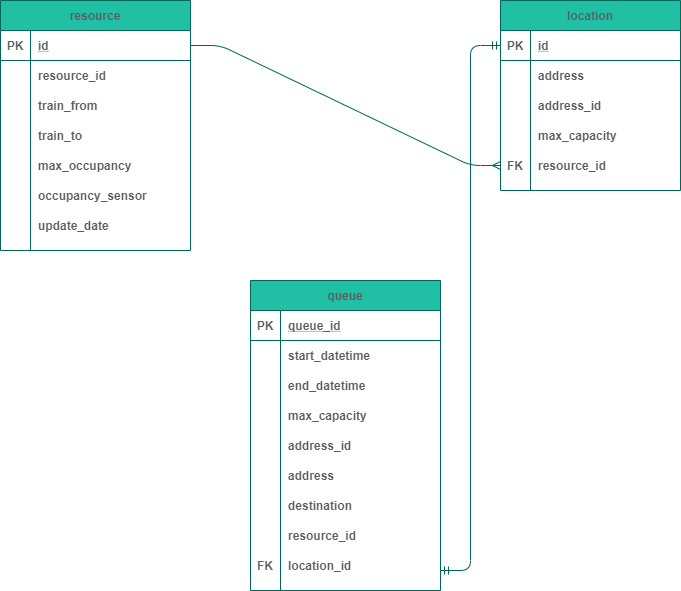

The diagram above was exported from draw.io. Its source (the exported page's mxGraphModel, read from the mxfile embedded in the PNG):
<mxGraphModel dx="1024" dy="592" grid="1" gridSize="10" guides="1" tooltips="1" connect="1" arrows="1" fold="1" page="1" pageScale="1" pageWidth="850" pageHeight="1100" background="none" math="0" shadow="0">
  <root>
    <mxCell id="0" />
    <mxCell id="1" parent="0" />
    <mxCell id="AG3NCUcBOBEV9hfP4_cm-1" value="resource" style="shape=table;startSize=30;container=1;collapsible=1;childLayout=tableLayout;fixedRows=1;rowLines=0;fontStyle=1;align=center;resizeLast=1;fillColor=#21C0A5;strokeColor=#006658;fontColor=#5C5C5C;" vertex="1" parent="1">
      <mxGeometry x="100" y="80" width="190" height="250" as="geometry" />
    </mxCell>
    <mxCell id="AG3NCUcBOBEV9hfP4_cm-2" value="" style="shape=partialRectangle;collapsible=0;dropTarget=0;pointerEvents=0;fillColor=none;top=0;left=0;bottom=1;right=0;points=[[0,0.5],[1,0.5]];portConstraint=eastwest;strokeColor=#006658;fontColor=#5C5C5C;" vertex="1" parent="AG3NCUcBOBEV9hfP4_cm-1">
      <mxGeometry y="30" width="190" height="30" as="geometry" />
    </mxCell>
    <mxCell id="AG3NCUcBOBEV9hfP4_cm-3" value="PK" style="shape=partialRectangle;connectable=0;fillColor=none;top=0;left=0;bottom=0;right=0;fontStyle=1;overflow=hidden;strokeColor=#006658;fontColor=#5C5C5C;" vertex="1" parent="AG3NCUcBOBEV9hfP4_cm-2">
      <mxGeometry width="30" height="30" as="geometry" />
    </mxCell>
    <mxCell id="AG3NCUcBOBEV9hfP4_cm-4" value="id" style="shape=partialRectangle;connectable=0;fillColor=none;top=0;left=0;bottom=0;right=0;align=left;spacingLeft=6;fontStyle=5;overflow=hidden;strokeColor=#006658;fontColor=#5C5C5C;" vertex="1" parent="AG3NCUcBOBEV9hfP4_cm-2">
      <mxGeometry x="30" width="160" height="30" as="geometry" />
    </mxCell>
    <mxCell id="AG3NCUcBOBEV9hfP4_cm-5" value="" style="shape=partialRectangle;collapsible=0;dropTarget=0;pointerEvents=0;fillColor=none;top=0;left=0;bottom=0;right=0;points=[[0,0.5],[1,0.5]];portConstraint=eastwest;strokeColor=#006658;fontColor=#5C5C5C;" vertex="1" parent="AG3NCUcBOBEV9hfP4_cm-1">
      <mxGeometry y="60" width="190" height="30" as="geometry" />
    </mxCell>
    <mxCell id="AG3NCUcBOBEV9hfP4_cm-6" value="" style="shape=partialRectangle;connectable=0;fillColor=none;top=0;left=0;bottom=0;right=0;editable=1;overflow=hidden;strokeColor=#006658;fontColor=#5C5C5C;" vertex="1" parent="AG3NCUcBOBEV9hfP4_cm-5">
      <mxGeometry width="30" height="30" as="geometry" />
    </mxCell>
    <mxCell id="AG3NCUcBOBEV9hfP4_cm-7" value="resource_id" style="shape=partialRectangle;connectable=0;fillColor=none;top=0;left=0;bottom=0;right=0;align=left;spacingLeft=6;overflow=hidden;fontStyle=1;strokeColor=#006658;fontColor=#5C5C5C;" vertex="1" parent="AG3NCUcBOBEV9hfP4_cm-5">
      <mxGeometry x="30" width="160" height="30" as="geometry" />
    </mxCell>
    <mxCell id="AG3NCUcBOBEV9hfP4_cm-8" value="" style="shape=partialRectangle;collapsible=0;dropTarget=0;pointerEvents=0;fillColor=none;top=0;left=0;bottom=0;right=0;points=[[0,0.5],[1,0.5]];portConstraint=eastwest;strokeColor=#006658;fontColor=#5C5C5C;" vertex="1" parent="AG3NCUcBOBEV9hfP4_cm-1">
      <mxGeometry y="90" width="190" height="30" as="geometry" />
    </mxCell>
    <mxCell id="AG3NCUcBOBEV9hfP4_cm-9" value="" style="shape=partialRectangle;connectable=0;fillColor=none;top=0;left=0;bottom=0;right=0;editable=1;overflow=hidden;strokeColor=#006658;fontColor=#5C5C5C;" vertex="1" parent="AG3NCUcBOBEV9hfP4_cm-8">
      <mxGeometry width="30" height="30" as="geometry" />
    </mxCell>
    <mxCell id="AG3NCUcBOBEV9hfP4_cm-10" value="train_from" style="shape=partialRectangle;connectable=0;fillColor=none;top=0;left=0;bottom=0;right=0;align=left;spacingLeft=6;overflow=hidden;fontStyle=1;strokeColor=#006658;fontColor=#5C5C5C;" vertex="1" parent="AG3NCUcBOBEV9hfP4_cm-8">
      <mxGeometry x="30" width="160" height="30" as="geometry" />
    </mxCell>
    <mxCell id="AG3NCUcBOBEV9hfP4_cm-11" value="" style="shape=partialRectangle;collapsible=0;dropTarget=0;pointerEvents=0;fillColor=none;top=0;left=0;bottom=0;right=0;points=[[0,0.5],[1,0.5]];portConstraint=eastwest;strokeColor=#006658;fontColor=#5C5C5C;" vertex="1" parent="AG3NCUcBOBEV9hfP4_cm-1">
      <mxGeometry y="120" width="190" height="30" as="geometry" />
    </mxCell>
    <mxCell id="AG3NCUcBOBEV9hfP4_cm-12" value="" style="shape=partialRectangle;connectable=0;fillColor=none;top=0;left=0;bottom=0;right=0;editable=1;overflow=hidden;strokeColor=#006658;fontColor=#5C5C5C;" vertex="1" parent="AG3NCUcBOBEV9hfP4_cm-11">
      <mxGeometry width="30" height="30" as="geometry" />
    </mxCell>
    <mxCell id="AG3NCUcBOBEV9hfP4_cm-13" value="train_to" style="shape=partialRectangle;connectable=0;fillColor=none;top=0;left=0;bottom=0;right=0;align=left;spacingLeft=6;overflow=hidden;fontStyle=1;strokeColor=#006658;fontColor=#5C5C5C;" vertex="1" parent="AG3NCUcBOBEV9hfP4_cm-11">
      <mxGeometry x="30" width="160" height="30" as="geometry" />
    </mxCell>
    <mxCell id="AG3NCUcBOBEV9hfP4_cm-14" value="location" style="shape=table;startSize=30;container=1;collapsible=1;childLayout=tableLayout;fixedRows=1;rowLines=0;fontStyle=1;align=center;resizeLast=1;fillColor=#21C0A5;strokeColor=#006658;fontColor=#5C5C5C;" vertex="1" parent="1">
      <mxGeometry x="600" y="80" width="180" height="190" as="geometry" />
    </mxCell>
    <mxCell id="AG3NCUcBOBEV9hfP4_cm-15" value="" style="shape=partialRectangle;collapsible=0;dropTarget=0;pointerEvents=0;fillColor=none;top=0;left=0;bottom=1;right=0;points=[[0,0.5],[1,0.5]];portConstraint=eastwest;strokeColor=#006658;fontColor=#5C5C5C;" vertex="1" parent="AG3NCUcBOBEV9hfP4_cm-14">
      <mxGeometry y="30" width="180" height="30" as="geometry" />
    </mxCell>
    <mxCell id="AG3NCUcBOBEV9hfP4_cm-16" value="PK" style="shape=partialRectangle;connectable=0;fillColor=none;top=0;left=0;bottom=0;right=0;fontStyle=1;overflow=hidden;strokeColor=#006658;fontColor=#5C5C5C;" vertex="1" parent="AG3NCUcBOBEV9hfP4_cm-15">
      <mxGeometry width="30" height="30" as="geometry" />
    </mxCell>
    <mxCell id="AG3NCUcBOBEV9hfP4_cm-17" value="id" style="shape=partialRectangle;connectable=0;fillColor=none;top=0;left=0;bottom=0;right=0;align=left;spacingLeft=6;fontStyle=5;overflow=hidden;strokeColor=#006658;fontColor=#5C5C5C;" vertex="1" parent="AG3NCUcBOBEV9hfP4_cm-15">
      <mxGeometry x="30" width="150" height="30" as="geometry" />
    </mxCell>
    <mxCell id="AG3NCUcBOBEV9hfP4_cm-18" value="" style="shape=partialRectangle;collapsible=0;dropTarget=0;pointerEvents=0;fillColor=none;top=0;left=0;bottom=0;right=0;points=[[0,0.5],[1,0.5]];portConstraint=eastwest;strokeColor=#006658;fontColor=#5C5C5C;" vertex="1" parent="AG3NCUcBOBEV9hfP4_cm-14">
      <mxGeometry y="60" width="180" height="30" as="geometry" />
    </mxCell>
    <mxCell id="AG3NCUcBOBEV9hfP4_cm-19" value="" style="shape=partialRectangle;connectable=0;fillColor=none;top=0;left=0;bottom=0;right=0;editable=1;overflow=hidden;strokeColor=#006658;fontColor=#5C5C5C;" vertex="1" parent="AG3NCUcBOBEV9hfP4_cm-18">
      <mxGeometry width="30" height="30" as="geometry" />
    </mxCell>
    <mxCell id="AG3NCUcBOBEV9hfP4_cm-20" value="address" style="shape=partialRectangle;connectable=0;fillColor=none;top=0;left=0;bottom=0;right=0;align=left;spacingLeft=6;overflow=hidden;fontStyle=1;strokeColor=#006658;fontColor=#5C5C5C;" vertex="1" parent="AG3NCUcBOBEV9hfP4_cm-18">
      <mxGeometry x="30" width="150" height="30" as="geometry" />
    </mxCell>
    <mxCell id="AG3NCUcBOBEV9hfP4_cm-21" value="" style="shape=partialRectangle;collapsible=0;dropTarget=0;pointerEvents=0;fillColor=none;top=0;left=0;bottom=0;right=0;points=[[0,0.5],[1,0.5]];portConstraint=eastwest;strokeColor=#006658;fontColor=#5C5C5C;" vertex="1" parent="AG3NCUcBOBEV9hfP4_cm-14">
      <mxGeometry y="90" width="180" height="30" as="geometry" />
    </mxCell>
    <mxCell id="AG3NCUcBOBEV9hfP4_cm-22" value="" style="shape=partialRectangle;connectable=0;fillColor=none;top=0;left=0;bottom=0;right=0;editable=1;overflow=hidden;strokeColor=#006658;fontColor=#5C5C5C;" vertex="1" parent="AG3NCUcBOBEV9hfP4_cm-21">
      <mxGeometry width="30" height="30" as="geometry" />
    </mxCell>
    <mxCell id="AG3NCUcBOBEV9hfP4_cm-23" value="address_id" style="shape=partialRectangle;connectable=0;fillColor=none;top=0;left=0;bottom=0;right=0;align=left;spacingLeft=6;overflow=hidden;fontStyle=1;strokeColor=#006658;fontColor=#5C5C5C;" vertex="1" parent="AG3NCUcBOBEV9hfP4_cm-21">
      <mxGeometry x="30" width="150" height="30" as="geometry" />
    </mxCell>
    <mxCell id="AG3NCUcBOBEV9hfP4_cm-24" value="" style="shape=partialRectangle;collapsible=0;dropTarget=0;pointerEvents=0;fillColor=none;top=0;left=0;bottom=0;right=0;points=[[0,0.5],[1,0.5]];portConstraint=eastwest;strokeColor=#006658;fontColor=#5C5C5C;" vertex="1" parent="AG3NCUcBOBEV9hfP4_cm-14">
      <mxGeometry y="120" width="180" height="30" as="geometry" />
    </mxCell>
    <mxCell id="AG3NCUcBOBEV9hfP4_cm-25" value="" style="shape=partialRectangle;connectable=0;fillColor=none;top=0;left=0;bottom=0;right=0;editable=1;overflow=hidden;strokeColor=#006658;fontColor=#5C5C5C;" vertex="1" parent="AG3NCUcBOBEV9hfP4_cm-24">
      <mxGeometry width="30" height="30" as="geometry" />
    </mxCell>
    <mxCell id="AG3NCUcBOBEV9hfP4_cm-26" value="max_capacity" style="shape=partialRectangle;connectable=0;fillColor=none;top=0;left=0;bottom=0;right=0;align=left;spacingLeft=6;overflow=hidden;fontStyle=1;strokeColor=#006658;fontColor=#5C5C5C;" vertex="1" parent="AG3NCUcBOBEV9hfP4_cm-24">
      <mxGeometry x="30" width="150" height="30" as="geometry" />
    </mxCell>
    <mxCell id="AG3NCUcBOBEV9hfP4_cm-27" value="queue" style="shape=table;startSize=30;container=1;collapsible=1;childLayout=tableLayout;fixedRows=1;rowLines=0;fontStyle=1;align=center;resizeLast=1;fillColor=#21C0A5;strokeColor=#006658;fontColor=#5C5C5C;" vertex="1" parent="1">
      <mxGeometry x="350" y="360" width="190" height="310" as="geometry" />
    </mxCell>
    <mxCell id="AG3NCUcBOBEV9hfP4_cm-28" value="" style="shape=partialRectangle;collapsible=0;dropTarget=0;pointerEvents=0;fillColor=none;top=0;left=0;bottom=1;right=0;points=[[0,0.5],[1,0.5]];portConstraint=eastwest;strokeColor=#006658;fontColor=#5C5C5C;" vertex="1" parent="AG3NCUcBOBEV9hfP4_cm-27">
      <mxGeometry y="30" width="190" height="30" as="geometry" />
    </mxCell>
    <mxCell id="AG3NCUcBOBEV9hfP4_cm-29" value="PK" style="shape=partialRectangle;connectable=0;fillColor=none;top=0;left=0;bottom=0;right=0;fontStyle=1;overflow=hidden;strokeColor=#006658;fontColor=#5C5C5C;" vertex="1" parent="AG3NCUcBOBEV9hfP4_cm-28">
      <mxGeometry width="30" height="30" as="geometry" />
    </mxCell>
    <mxCell id="AG3NCUcBOBEV9hfP4_cm-30" value="queue_id" style="shape=partialRectangle;connectable=0;fillColor=none;top=0;left=0;bottom=0;right=0;align=left;spacingLeft=6;fontStyle=5;overflow=hidden;strokeColor=#006658;fontColor=#5C5C5C;" vertex="1" parent="AG3NCUcBOBEV9hfP4_cm-28">
      <mxGeometry x="30" width="160" height="30" as="geometry" />
    </mxCell>
    <mxCell id="AG3NCUcBOBEV9hfP4_cm-31" value="" style="shape=partialRectangle;collapsible=0;dropTarget=0;pointerEvents=0;fillColor=none;top=0;left=0;bottom=0;right=0;points=[[0,0.5],[1,0.5]];portConstraint=eastwest;strokeColor=#006658;fontColor=#5C5C5C;" vertex="1" parent="AG3NCUcBOBEV9hfP4_cm-27">
      <mxGeometry y="60" width="190" height="30" as="geometry" />
    </mxCell>
    <mxCell id="AG3NCUcBOBEV9hfP4_cm-32" value="" style="shape=partialRectangle;connectable=0;fillColor=none;top=0;left=0;bottom=0;right=0;editable=1;overflow=hidden;strokeColor=#006658;fontColor=#5C5C5C;" vertex="1" parent="AG3NCUcBOBEV9hfP4_cm-31">
      <mxGeometry width="30" height="30" as="geometry" />
    </mxCell>
    <mxCell id="AG3NCUcBOBEV9hfP4_cm-33" value="&#10;&#10;&lt;span style=&quot;color: rgb(0, 0, 0); font-family: helvetica; font-size: 12px; font-style: normal; font-weight: 400; letter-spacing: normal; text-align: left; text-indent: 0px; text-transform: none; word-spacing: 0px; background-color: rgb(248, 249, 250); display: inline; float: none;&quot;&gt;Row 1&lt;/span&gt;&#10;&#10;" style="shape=partialRectangle;connectable=0;fillColor=none;top=0;left=0;bottom=0;right=0;align=left;spacingLeft=6;overflow=hidden;strokeColor=#006658;fontColor=#5C5C5C;" vertex="1" parent="AG3NCUcBOBEV9hfP4_cm-31">
      <mxGeometry x="30" width="160" height="30" as="geometry" />
    </mxCell>
    <mxCell id="AG3NCUcBOBEV9hfP4_cm-34" value="" style="shape=partialRectangle;collapsible=0;dropTarget=0;pointerEvents=0;fillColor=none;top=0;left=0;bottom=0;right=0;points=[[0,0.5],[1,0.5]];portConstraint=eastwest;strokeColor=#006658;fontColor=#5C5C5C;" vertex="1" parent="AG3NCUcBOBEV9hfP4_cm-27">
      <mxGeometry y="90" width="190" height="30" as="geometry" />
    </mxCell>
    <mxCell id="AG3NCUcBOBEV9hfP4_cm-35" value="" style="shape=partialRectangle;connectable=0;fillColor=none;top=0;left=0;bottom=0;right=0;editable=1;overflow=hidden;strokeColor=#006658;fontColor=#5C5C5C;" vertex="1" parent="AG3NCUcBOBEV9hfP4_cm-34">
      <mxGeometry width="30" height="30" as="geometry" />
    </mxCell>
    <mxCell id="AG3NCUcBOBEV9hfP4_cm-36" value="end_datetime" style="shape=partialRectangle;connectable=0;fillColor=none;top=0;left=0;bottom=0;right=0;align=left;spacingLeft=6;overflow=hidden;strokeColor=#006658;fontColor=#5C5C5C;fontStyle=1" vertex="1" parent="AG3NCUcBOBEV9hfP4_cm-34">
      <mxGeometry x="30" width="160" height="30" as="geometry" />
    </mxCell>
    <mxCell id="AG3NCUcBOBEV9hfP4_cm-37" value="" style="shape=partialRectangle;collapsible=0;dropTarget=0;pointerEvents=0;fillColor=none;top=0;left=0;bottom=0;right=0;points=[[0,0.5],[1,0.5]];portConstraint=eastwest;strokeColor=#006658;fontColor=#5C5C5C;" vertex="1" parent="AG3NCUcBOBEV9hfP4_cm-27">
      <mxGeometry y="120" width="190" height="30" as="geometry" />
    </mxCell>
    <mxCell id="AG3NCUcBOBEV9hfP4_cm-38" value="" style="shape=partialRectangle;connectable=0;fillColor=none;top=0;left=0;bottom=0;right=0;editable=1;overflow=hidden;strokeColor=#006658;fontColor=#5C5C5C;" vertex="1" parent="AG3NCUcBOBEV9hfP4_cm-37">
      <mxGeometry width="30" height="30" as="geometry" />
    </mxCell>
    <mxCell id="AG3NCUcBOBEV9hfP4_cm-39" value="max_capacity" style="shape=partialRectangle;connectable=0;fillColor=none;top=0;left=0;bottom=0;right=0;align=left;spacingLeft=6;overflow=hidden;strokeColor=#006658;fontColor=#5C5C5C;fontStyle=1" vertex="1" parent="AG3NCUcBOBEV9hfP4_cm-37">
      <mxGeometry x="30" width="160" height="30" as="geometry" />
    </mxCell>
    <mxCell id="AG3NCUcBOBEV9hfP4_cm-41" value="update_date" style="shape=partialRectangle;connectable=0;fillColor=none;top=0;left=0;bottom=0;right=0;align=left;spacingLeft=6;overflow=hidden;fontStyle=1;strokeColor=#006658;fontColor=#5C5C5C;" vertex="1" parent="1">
      <mxGeometry x="130" y="290" width="160" height="30" as="geometry" />
    </mxCell>
    <mxCell id="AG3NCUcBOBEV9hfP4_cm-42" value="max_occupancy" style="shape=partialRectangle;connectable=0;fillColor=none;top=0;left=0;bottom=0;right=0;align=left;spacingLeft=6;overflow=hidden;fontStyle=1;strokeColor=#006658;fontColor=#5C5C5C;" vertex="1" parent="1">
      <mxGeometry x="130" y="230" width="160" height="30" as="geometry" />
    </mxCell>
    <mxCell id="AG3NCUcBOBEV9hfP4_cm-43" value="occupancy_sensor" style="shape=partialRectangle;connectable=0;fillColor=none;top=0;left=0;bottom=0;right=0;align=left;spacingLeft=6;overflow=hidden;fontStyle=1;strokeColor=#006658;fontColor=#5C5C5C;" vertex="1" parent="1">
      <mxGeometry x="130" y="260" width="160" height="30" as="geometry" />
    </mxCell>
    <mxCell id="AG3NCUcBOBEV9hfP4_cm-44" value="FK" style="shape=partialRectangle;connectable=0;fillColor=none;top=0;left=0;bottom=0;right=0;fontStyle=1;overflow=hidden;strokeColor=#006658;fontColor=#5C5C5C;" vertex="1" parent="1">
      <mxGeometry x="350" y="630" width="30" height="30" as="geometry" />
    </mxCell>
    <mxCell id="AG3NCUcBOBEV9hfP4_cm-45" value="" style="shape=partialRectangle;collapsible=0;dropTarget=0;pointerEvents=0;fillColor=none;top=0;left=0;bottom=0;right=0;points=[[0,0.5],[1,0.5]];portConstraint=eastwest;strokeColor=#006658;fontColor=#5C5C5C;" vertex="1" parent="1">
      <mxGeometry x="600" y="230" width="180" height="30" as="geometry" />
    </mxCell>
    <mxCell id="AG3NCUcBOBEV9hfP4_cm-46" value="FK" style="shape=partialRectangle;connectable=0;fillColor=none;top=0;left=0;bottom=0;right=0;editable=1;overflow=hidden;strokeColor=#006658;fontColor=#5C5C5C;fontStyle=1" vertex="1" parent="AG3NCUcBOBEV9hfP4_cm-45">
      <mxGeometry width="30" height="30" as="geometry" />
    </mxCell>
    <mxCell id="AG3NCUcBOBEV9hfP4_cm-47" value="resource_id" style="shape=partialRectangle;connectable=0;fillColor=none;top=0;left=0;bottom=0;right=0;align=left;spacingLeft=6;overflow=hidden;fontStyle=1;strokeColor=#006658;fontColor=#5C5C5C;" vertex="1" parent="AG3NCUcBOBEV9hfP4_cm-45">
      <mxGeometry x="30" width="150" height="30" as="geometry" />
    </mxCell>
    <mxCell id="AG3NCUcBOBEV9hfP4_cm-51" value="start_datetime" style="shape=partialRectangle;connectable=0;fillColor=none;top=0;left=0;bottom=0;right=0;align=left;spacingLeft=6;overflow=hidden;strokeColor=#006658;fontColor=#5C5C5C;fontStyle=1" vertex="1" parent="1">
      <mxGeometry x="380" y="420" width="160" height="30" as="geometry" />
    </mxCell>
    <mxCell id="AG3NCUcBOBEV9hfP4_cm-52" value="address_id" style="shape=partialRectangle;connectable=0;fillColor=none;top=0;left=0;bottom=0;right=0;align=left;spacingLeft=6;overflow=hidden;strokeColor=#006658;fontColor=#5C5C5C;fontStyle=1" vertex="1" parent="1">
      <mxGeometry x="380" y="510" width="160" height="30" as="geometry" />
    </mxCell>
    <mxCell id="AG3NCUcBOBEV9hfP4_cm-53" value="address" style="shape=partialRectangle;connectable=0;fillColor=none;top=0;left=0;bottom=0;right=0;align=left;spacingLeft=6;overflow=hidden;strokeColor=#006658;fontColor=#5C5C5C;fontStyle=1" vertex="1" parent="1">
      <mxGeometry x="380" y="540" width="160" height="30" as="geometry" />
    </mxCell>
    <mxCell id="AG3NCUcBOBEV9hfP4_cm-54" value="destination" style="shape=partialRectangle;connectable=0;fillColor=none;top=0;left=0;bottom=0;right=0;align=left;spacingLeft=6;overflow=hidden;strokeColor=#006658;fontColor=#5C5C5C;fontStyle=1" vertex="1" parent="1">
      <mxGeometry x="380" y="570" width="160" height="30" as="geometry" />
    </mxCell>
    <mxCell id="AG3NCUcBOBEV9hfP4_cm-55" value="resource_id" style="shape=partialRectangle;connectable=0;fillColor=none;top=0;left=0;bottom=0;right=0;align=left;spacingLeft=6;overflow=hidden;strokeColor=#006658;fontColor=#5C5C5C;fontStyle=1" vertex="1" parent="1">
      <mxGeometry x="380" y="600" width="160" height="30" as="geometry" />
    </mxCell>
    <mxCell id="AG3NCUcBOBEV9hfP4_cm-57" value="location_id" style="shape=partialRectangle;connectable=0;fillColor=none;top=0;left=0;bottom=0;right=0;align=left;spacingLeft=6;overflow=hidden;strokeColor=#006658;fontColor=#5C5C5C;fontStyle=1" vertex="1" parent="1">
      <mxGeometry x="380" y="630" width="160" height="30" as="geometry" />
    </mxCell>
    <mxCell id="AG3NCUcBOBEV9hfP4_cm-59" value="" style="edgeStyle=entityRelationEdgeStyle;fontSize=12;html=1;endArrow=ERmany;strokeColor=#006658;fillColor=#21C0A5;exitX=1;exitY=0.5;exitDx=0;exitDy=0;entryX=0;entryY=0.5;entryDx=0;entryDy=0;" edge="1" parent="1" source="AG3NCUcBOBEV9hfP4_cm-2" target="AG3NCUcBOBEV9hfP4_cm-45">
      <mxGeometry width="100" height="100" relative="1" as="geometry">
        <mxPoint x="380" y="255" as="sourcePoint" />
        <mxPoint x="480" y="155" as="targetPoint" />
      </mxGeometry>
    </mxCell>
    <mxCell id="AG3NCUcBOBEV9hfP4_cm-60" value="" style="edgeStyle=entityRelationEdgeStyle;fontSize=12;html=1;endArrow=ERmandOne;startArrow=ERmandOne;strokeColor=#006658;fillColor=#21C0A5;entryX=0;entryY=0.5;entryDx=0;entryDy=0;" edge="1" parent="1" target="AG3NCUcBOBEV9hfP4_cm-15">
      <mxGeometry width="100" height="100" relative="1" as="geometry">
        <mxPoint x="540" y="650" as="sourcePoint" />
        <mxPoint x="470" y="290" as="targetPoint" />
      </mxGeometry>
    </mxCell>
  </root>
</mxGraphModel>